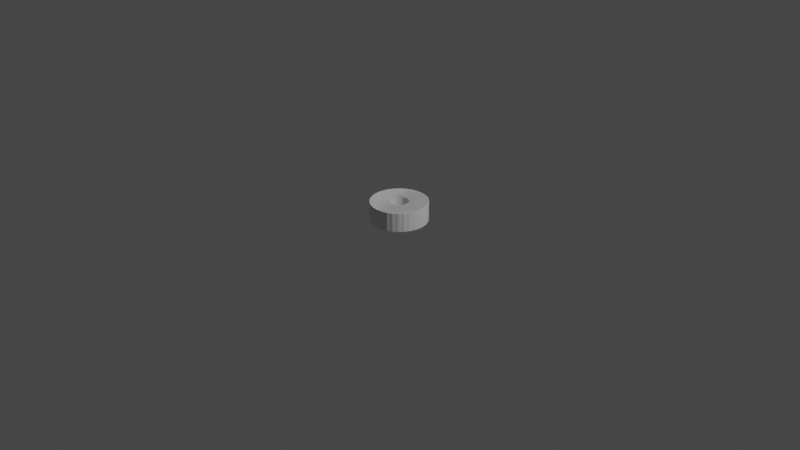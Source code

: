 # Source: Flower01.blend  (saved by Blender 3.3.6; exported with 4.5.12 LTS)
import bpy
from mathutils import Matrix  # noqa: F401  (used for matrix-valued properties, if any)

bpy.ops.wm.read_factory_settings(use_empty=True)
scene = bpy.context.scene
scene.name = 'Scene'

# ---- collections
col_collection = bpy.data.collections.new('Collection'); scene.collection.children.link(col_collection)

# ---- materials (node trees are filled in below, after node groups)
mat_material = bpy.data.materials.new('Material')
mat_material.alpha_threshold = 0.0
mat_material.use_transparent_shadow = False
mat_material.roughness = 0.5
mat_material.line_color = (0.0, 0.0, 0.0, 1.0)

# ---- node groups
ng_geometry_nodes = bpy.data.node_groups.new('Geometry Nodes', 'GeometryNodeTree')
_s = ng_geometry_nodes.interface.new_socket(name='Geometry', in_out='OUTPUT', socket_type='NodeSocketGeometry')
_s = ng_geometry_nodes.interface.new_socket(name='Geometry', in_out='INPUT', socket_type='NodeSocketGeometry')
_s = ng_geometry_nodes.interface.new_socket(name='Cylinder Depth', in_out='INPUT', socket_type='NodeSocketFloat')
_s.subtype = 'DISTANCE'
_s.default_value = 0.2
_s.min_value = 0.0
_s = ng_geometry_nodes.interface.new_socket(name='Resolution', in_out='INPUT', socket_type='NodeSocketInt')
_s.default_value = 32
_s.min_value = 3
_s.max_value = 512
ng_geometry_nodes.is_modifier = True
_N = ng_geometry_nodes.nodes; _L = ng_geometry_nodes.links
n0 = _N.new('GeometryNodeStoreNamedAttribute'); n0.name = 'Store Named Attribute'; n0.location = (-372, 40)
n0.data_type = 'FLOAT_VECTOR'
n0.domain = 'CORNER'
n0.inputs[2].default_value = 'uv_map'
n1 = _N.new('NodeGroupOutput'); n1.name = 'Group Output'; n1.location = (625, -7)
n2 = _N.new('NodeGroupInput'); n2.name = 'Group Input'; n2.location = (-784, -26)
n3 = _N.new('GeometryNodeSetPosition'); n3.name = 'Set Position'; n3.location = (-58, -252)
n4 = _N.new('GeometryNodeInstanceOnPoints'); n4.name = 'Instance on Points'; n4.location = (177, 4)
n5 = _N.new('GeometryNodeCurvePrimitiveCircle'); n5.name = 'Curve Circle'; n5.location = (-404, -307)
n6 = _N.new('GeometryNodeMeshCylinder'); n6.name = 'Cylinder'; n6.location = (-397, 40)
n6.inputs[3].default_value = 0.1
n7 = _N.new('GeometryNodeSetPosition'); n7.name = 'Set Position.001'; n7.location = (-193, -27)
n7.inputs[3].default_value = (0.0, 0.0, 0.1)
_L.new(n2.outputs[1], n6.inputs[4])
_L.new(n2.outputs[1], n5.inputs[4])
_L.new(n2.outputs[2], n5.inputs[0])
_L.new(n5.outputs[0], n4.inputs[0])
_L.new(n4.outputs[0], n1.inputs[0])
_L.new(n0.outputs[0], n7.inputs[0])
_L.new(n7.outputs[0], n4.inputs[2])
_L.new(n6.outputs[0], n0.inputs[0])
_L.new(n6.outputs[4], n0.inputs[3])
n1.is_active_output = True

# ---- material node trees
mat_material.use_nodes = True; mat_material.node_tree.nodes.clear()
_N = mat_material.node_tree.nodes; _L = mat_material.node_tree.links
n0 = _N.new('ShaderNodeOutputMaterial'); n0.name = 'Material Output'; n0.location = (300, 300)
n1 = _N.new('ShaderNodeBsdfPrincipled'); n1.name = 'Principled BSDF'; n1.location = (10, 300)
n1.distribution = 'GGX'
n1.subsurface_method = 'RANDOM_WALK_SKIN'
n1.inputs[3].default_value = 1.45
n1.inputs[27].default_value = (0.0, 0.0, 0.0, 1.0)
n1.inputs[28].default_value = 1.0
_L.new(n1.outputs[0], n0.inputs[0])
n0.is_active_output = True

# ---- world
world_world = bpy.data.worlds.new('World'); scene.world = world_world
world_world.use_nodes = True; world_world.node_tree.nodes.clear()
_N = world_world.node_tree.nodes; _L = world_world.node_tree.links
n0 = _N.new('ShaderNodeOutputWorld'); n0.name = 'World Output'; n0.location = (300, 300)
n1 = _N.new('ShaderNodeBackground'); n1.name = 'Background'; n1.location = (10, 300)
n1.inputs[0].default_value = (0.05088, 0.05088, 0.05088, 1.0)
_L.new(n1.outputs[0], n0.inputs[0])
n0.is_active_output = True
world_world.color = (0.05088, 0.05088, 0.05088)
world_world.use_sun_shadow = False
world_world.sun_shadow_jitter_overblur = 0.0

# ---- cameras
cam_camera = bpy.data.cameras.new('Camera')
cam_camera.clip_end = 100.0
cam_camera.ortho_scale = 7.314

# ---- lights
light_light = bpy.data.lights.new('Light', 'POINT')
light_light.transmission_factor = 0.0
light_light.energy = 1000.0
light_light.shadow_soft_size = 0.1
light_light.shadow_maximum_resolution = 0.006
light_light.use_absolute_resolution = True

# ---- meshes
me_cube = bpy.data.meshes.new('Cube')
me_cube.from_pydata([(1.0, 1.0, 1.0), (1.0, 1.0, -1.0), (1.0, -1.0, 1.0), (1.0, -1.0, -1.0), (-1.0, 1.0, 1.0), (-1.0, 1.0, -1.0), (-1.0, -1.0, 1.0), (-1.0, -1.0, -1.0)], [], [(0, 4, 6, 2), (3, 2, 6, 7), (7, 6, 4, 5), (5, 1, 3, 7), (1, 0, 2, 3), (5, 4, 0, 1)])
_uv = me_cube.uv_layers.new(name='UVMap')
_uv.uv.foreach_set('vector', [0.625, 0.5, 0.875, 0.5, 0.875, 0.75, 0.625, 0.75, 0.375, 0.75, 0.625, 0.75, 0.625, 1.0, 0.375, 1.0, 0.375, 0.0, 0.625, 0.0, 0.625, 0.25, 0.375, 0.25, 0.125, 0.5, 0.375, 0.5, 0.375, 0.75, 0.125, 0.75, 0.375, 0.5, 0.625, 0.5, 0.625, 0.75, 0.375, 0.75, 0.375, 0.25, 0.625, 0.25, 0.625, 0.5, 0.375, 0.5])
me_cube.materials.append(mat_material)
me_cube.use_mirror_vertex_groups = False
me_cube.update()

# ---- objects
ob_cube = bpy.data.objects.new('Cube', me_cube)
ob_light = bpy.data.objects.new('Light', light_light)
ob_camera = bpy.data.objects.new('Camera', cam_camera)

# ---- transforms, parenting, visibility, modifiers, constraints
ob_cube.location = (0.0, 0.0, 0.0)
ob_cube.lock_rotations_4d = False
ob_cube.empty_display_type = 'ARROWS'
ob_cube.lineart.crease_threshold = 0.0
_m = ob_cube.modifiers.new('GeometryNodes', 'NODES')
_m.node_group = ng_geometry_nodes
ob_light.location = (4.076, 1.005, 5.904)
ob_light.rotation_euler = (0.6503, 0.05522, 1.866)
ob_light.lock_rotations_4d = False
ob_light.empty_display_type = 'ARROWS'
ob_light.color = (0.0, 0.0, 0.0, 0.0)
ob_light.lineart.crease_threshold = 0.0
ob_camera.location = (7.359, -6.926, 4.958)
ob_camera.rotation_euler = (1.109, 0.0, 0.8149)
ob_camera.lock_rotations_4d = False
ob_camera.empty_display_type = 'ARROWS'
ob_camera.color = (0.0, 0.0, 0.0, 0.0)
ob_camera.display_type = 'WIRE'
ob_camera.lineart.crease_threshold = 0.0

# ---- collection membership
col_collection.objects.link(ob_cube)
col_collection.objects.link(ob_light)
col_collection.objects.link(ob_camera)

# ---- scene / render settings (as saved in the file)
scene.camera = ob_camera
scene.frame_start = 1; scene.frame_end = 250; scene.frame_set(1)
scene.render.engine = 'BLENDER_EEVEE_NEXT'
scene.cycles.sampling_pattern = 'TABULATED_SOBOL'
scene.cycles.use_light_tree = False
scene.view_settings.view_transform = 'Filmic'
bpy.context.view_layer.update()
